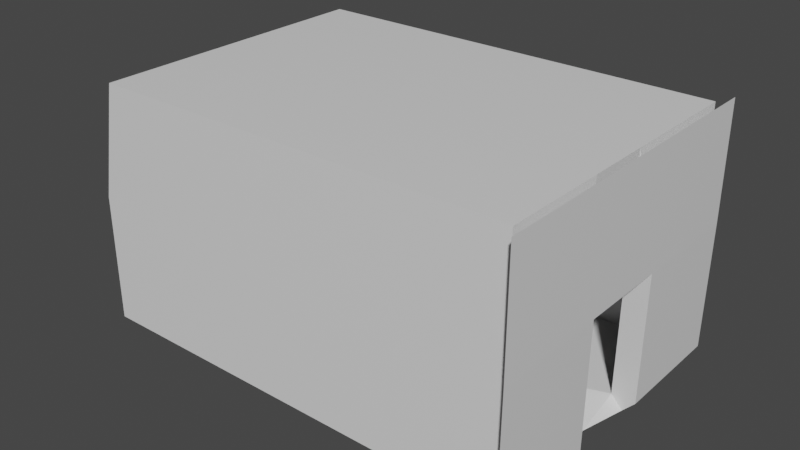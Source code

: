 # Source: Room.blend  (saved by Blender 2.90.8; exported with 4.5.12 LTS)
import bpy
from mathutils import Matrix  # noqa: F401  (used for matrix-valued properties, if any)

bpy.ops.wm.read_factory_settings(use_empty=True)
scene = bpy.context.scene
scene.name = 'Scene'

# ---- collections
col_collection = bpy.data.collections.new('Collection'); scene.collection.children.link(col_collection)

# ---- materials (node trees are filled in below, after node groups)
mat_material = bpy.data.materials.new('Material')
mat_material.alpha_threshold = 0.0
mat_material.use_transparent_shadow = False
mat_material.line_color = (0.0, 0.0, 0.0, 1.0)

# ---- material node trees
mat_material.use_nodes = True; mat_material.node_tree.nodes.clear()
_N = mat_material.node_tree.nodes; _L = mat_material.node_tree.links
n0 = _N.new('ShaderNodeOutputMaterial'); n0.name = 'Material Output'; n0.location = (300, 300)
n1 = _N.new('ShaderNodeBsdfPrincipled'); n1.name = 'Principled BSDF'; n1.location = (10, 300)
n1.distribution = 'GGX'
n1.subsurface_method = 'BURLEY'
n1.inputs[2].default_value = 0.4
n1.inputs[3].default_value = 1.45
n1.inputs[27].default_value = (0.0, 0.0, 0.0, 1.0)
n1.inputs[28].default_value = 1.0
_L.new(n1.outputs[0], n0.inputs[0])
n0.is_active_output = True

# ---- world
world_world = bpy.data.worlds.new('World'); scene.world = world_world
world_world.use_nodes = True; world_world.node_tree.nodes.clear()
_N = world_world.node_tree.nodes; _L = world_world.node_tree.links
n0 = _N.new('ShaderNodeOutputWorld'); n0.name = 'World Output'; n0.location = (300, 300)
n1 = _N.new('ShaderNodeBackground'); n1.name = 'Background'; n1.location = (10, 300)
n1.inputs[0].default_value = (0.05088, 0.05088, 0.05088, 1.0)
_L.new(n1.outputs[0], n0.inputs[0])
n0.is_active_output = True
world_world.color = (0.05088, 0.05088, 0.05088)
world_world.use_sun_shadow = False
world_world.sun_shadow_jitter_overblur = 0.0

# ---- meshes
me_cube = bpy.data.meshes.new('Cube')
me_cube.from_pydata([(-9.449, -9.537e-07, -0.03491), (4.768e-07, -6.238, -0.03491), (5.4, -6.238, -0.03491), (-9.449, -3.565, -0.03491), (-5.4, -6.238, -0.03491), (-9.449, 3.565, -0.03491), (3.344, 9.537e-07, -0.03491), (-4.768e-07, 6.238, -0.03491), (9.449, 3.565, -0.03491), (5.4, 6.238, -0.03491), (9.449, -3.565, -0.03491), (-5.4, 6.238, -0.03491), (-2.7, 6.238, -0.03491), (-9.449, 1.782, -0.03491), (-2.7, -6.238, -0.03491), (-9.449, -5.347, -0.03491), (-8.1, -6.238, -0.03491), (9.449, -2.303, -0.03491), (9.449, -5.347, -0.03491), (8.1, -6.238, -0.03491), (2.7, -6.238, -0.03491), (9.449, 5.347, -0.03491), (8.1, 6.238, -0.03491), (9.449, 2.303, -0.03491), (2.7, 6.238, -0.03491), (-9.449, -1.782, -0.03491), (-9.449, 5.347, -0.03491), (-8.1, 6.238, -0.03491), (-6.75, 6.238, -0.03491), (-9.449, 4.456, -0.03491), (-9.449, -2.673, -0.03491), (4.05, 6.238, -0.03491), (9.449, 2.673, -0.03491), (8.813, 1.916, -0.03491), (9.449, 6.238, -0.03491), (9.449, 4.456, -0.03491), (4.05, -6.238, -0.03491), (1.35, -6.238, -0.03491), (9.449, -4.456, -0.03491), (9.449, -6.238, -0.03491), (6.75, -6.238, -0.03491), (8.813, -1.916, -0.03491), (9.449, -2.673, -0.03491), (-6.75, -6.238, -0.03491), (-9.449, -6.238, -0.03491), (-1.35, -6.238, -0.03491), (-4.05, -6.238, -0.03491), (-9.449, 0.8911, -0.03491), (-1.35, 6.238, -0.03491), (-4.05, 6.238, -0.03491), (-9.449, 2.673, -0.03491), (-9.449, -4.456, -0.03491), (6.75, 6.238, -0.03491), (1.35, 6.238, -0.03491), (-9.449, -0.8911, -0.03491), (-9.449, 6.238, -0.03491), (-9.449, -9.537e-07, 5.454), (4.768e-07, -6.238, 5.454), (5.4, -6.238, 5.454), (-9.449, -3.565, 5.454), (-5.4, -6.238, 5.454), (-9.449, 3.565, 5.454), (-9.449, 1.782, 5.454), (-2.7, -6.238, 5.454), (-9.449, -5.347, 5.454), (-8.1, -6.238, 5.454), (8.1, -6.238, 5.454), (2.7, -6.238, 5.454), (-9.449, -1.782, 5.454), (-9.449, 5.347, 5.454), (8.863, 9.537e-07, 5.454), (-4.768e-07, 6.238, 5.454), (9.449, 3.565, 5.454), (5.4, 6.238, 5.454), (9.449, -3.565, 5.454), (-5.4, 6.238, 5.454), (-2.7, 6.238, 5.454), (9.449, -2.303, 5.454), (9.449, -5.347, 5.454), (9.449, 5.347, 5.454), (8.1, 6.238, 5.454), (9.449, 2.303, 5.454), (2.7, 6.238, 5.454), (-8.1, 6.238, 5.454), (-6.75, 6.238, 5.454), (-9.449, 4.456, 5.454), (-9.449, -2.673, 5.454), (4.05, 6.238, 5.454), (9.449, 2.673, 5.454), (8.863, 1.916, 5.454), (9.449, 6.238, 5.454), (9.449, 4.456, 5.454), (4.05, -6.238, 5.454), (1.35, -6.238, 5.454), (9.449, -4.456, 5.454), (9.449, -6.238, 5.454), (6.75, -6.238, 5.454), (8.863, -1.916, 5.454), (9.449, -2.673, 5.454), (-6.75, -6.238, 5.454), (-9.449, -6.238, 5.454), (-1.35, -6.238, 5.454), (-4.05, -6.238, 5.454), (-9.449, 0.8911, 5.454), (-1.35, 6.238, 5.454), (-4.05, 6.238, 5.454), (-9.449, 2.673, 5.454), (-9.449, -4.456, 5.454), (6.75, 6.238, 5.454), (1.35, 6.238, 5.454), (-9.449, -0.8911, 5.454), (-9.449, 6.238, 5.454), (-8.481, -9.537e-07, 10.38), (4.768e-07, -6.238, 10.38), (5.4, -6.238, 10.38), (-8.481, -3.565, 10.38), (-5.4, -6.238, 10.38), (-8.481, 3.565, 10.38), (-8.481, 1.782, 10.38), (-2.7, -6.238, 10.38), (-8.481, -5.347, 10.38), (-8.1, -6.238, 10.38), (8.1, -6.238, 10.38), (2.7, -6.238, 10.38), (-8.481, -1.782, 10.38), (-8.481, 5.347, 10.38), (9.449, 9.537e-07, 10.38), (-4.768e-07, 6.238, 10.38), (9.449, 3.565, 10.38), (5.4, 6.238, 10.38), (9.449, -3.565, 10.38), (-5.4, 6.238, 10.38), (-2.7, 6.238, 10.38), (9.449, -1.782, 10.38), (9.449, -5.347, 10.38), (9.449, 5.347, 10.38), (8.1, 6.238, 10.38), (9.449, 1.782, 10.38), (2.7, 6.238, 10.38), (-8.1, 6.238, 10.38), (-6.75, 6.238, 10.38), (-8.481, 4.456, 10.38), (-8.481, -2.673, 10.38), (4.05, 6.238, 10.38), (9.449, 2.673, 10.38), (9.449, 0.8911, 10.38), (9.449, 6.238, 10.38), (9.449, 4.456, 10.38), (4.05, -6.238, 10.38), (1.35, -6.238, 10.38), (9.449, -4.456, 10.38), (9.449, -6.238, 10.38), (6.75, -6.238, 10.38), (9.449, -0.8911, 10.38), (9.449, -2.673, 10.38), (-6.75, -6.238, 10.38), (-8.481, -6.238, 10.38), (-1.35, -6.238, 10.38), (-4.05, -6.238, 10.38), (-8.481, 0.8911, 10.38), (-1.35, 6.238, 10.38), (-4.05, 6.238, 10.38), (-8.481, 2.673, 10.38), (-8.481, -4.456, 10.38), (6.75, 6.238, 10.38), (1.35, 6.238, 10.38), (-8.481, -0.8911, 10.38), (-8.481, 6.238, 10.38), (9.306, 1.916, -0.5712), (9.306, -1.916, -0.5712), (9.813, 1.916, -0.03491), (9.813, -1.916, -0.03491), (9.863, 9.537e-07, 5.454), (9.863, 1.916, 5.454), (9.863, -1.916, 5.454), (9.813, -6.916, -0.03491), (9.863, -6.916, 5.454), (9.813, 6.916, -0.03491), (9.863, 6.916, 5.454), (9.863, 9.537e-07, 10.45), (9.863, 1.916, 10.45), (9.863, -1.916, 10.45), (9.863, -6.916, 10.45), (9.863, 6.916, 10.45), (6.078, 0.9582, -0.03491), (6.078, -0.9582, -0.03491), (8.813, 9.537e-07, -0.608)], [], [(47, 13, 62, 103), (17, 42, 98, 77), (0, 47, 103, 56), (42, 10, 74, 98), (54, 0, 56, 110), (29, 26, 69, 85), (25, 54, 110, 68), (41, 17, 77, 97), (5, 29, 85, 61), (19, 40, 96, 66), (40, 2, 58, 96), (18, 39, 95, 78), (28, 11, 75, 84), (53, 24, 82, 109), (27, 28, 84, 83), (7, 53, 109, 71), (39, 19, 66, 95), (10, 38, 94, 74), (52, 22, 80, 108), (38, 18, 78, 94), (9, 52, 108, 73), (20, 37, 93, 67), (37, 1, 57, 93), (75, 105, 161, 131), (72, 88, 144, 128), (88, 81, 137, 144), (104, 71, 127, 160), (76, 104, 160, 132), (103, 62, 118, 159), (87, 73, 129, 143), (56, 103, 159, 112), (82, 87, 143, 138), (86, 68, 124, 142), (59, 86, 142, 115), (63, 102, 158, 119), (102, 60, 116, 158), (85, 69, 125, 141), (61, 85, 141, 117), (57, 101, 157, 113), (101, 63, 119, 157), (100, 64, 120, 156), (84, 75, 131, 140), (83, 84, 140, 139), (65, 100, 156, 121), (60, 99, 155, 116), (99, 65, 121, 155), (77, 98, 154, 133), (98, 74, 130, 154), (70, 97, 153, 126), (97, 77, 133, 153), (66, 96, 152, 122), (96, 58, 114, 152), (78, 95, 151, 134), (43, 16, 65, 99), (12, 48, 104, 76), (4, 43, 99, 60), (48, 7, 71, 104), (55, 27, 83, 111), (26, 55, 111, 69), (11, 49, 105, 75), (16, 44, 100, 65), (49, 12, 76, 105), (44, 15, 64, 100), (45, 14, 63, 101), (1, 45, 101, 57), (13, 50, 106, 62), (3, 30, 86, 59), (50, 5, 61, 106), (46, 4, 60, 102), (30, 25, 68, 86), (14, 46, 102, 63), (24, 31, 87, 82), (31, 9, 73, 87), (32, 23, 81, 88), (8, 32, 88, 72), (23, 33, 89, 81), (22, 34, 90, 80), (34, 21, 79, 90), (35, 8, 72, 91), (21, 35, 91, 79), (15, 51, 107, 64), (51, 3, 59, 107), (36, 20, 67, 92), (2, 36, 92, 58), (105, 76, 132, 161), (89, 70, 126, 145), (81, 89, 145, 137), (80, 90, 146, 136), (62, 106, 162, 118), (106, 61, 117, 162), (90, 79, 135, 146), (64, 107, 163, 120), (107, 59, 115, 163), (91, 72, 128, 147), (73, 108, 164, 129), (79, 91, 147, 135), (108, 80, 136, 164), (92, 67, 123, 148), (58, 92, 148, 114), (71, 109, 165, 127), (109, 82, 138, 165), (93, 57, 113, 149), (67, 93, 149, 123), (68, 110, 166, 124), (110, 56, 112, 166), (94, 78, 134, 150), (74, 94, 150, 130), (111, 83, 139, 167), (95, 66, 122, 151), (69, 111, 167, 125), (39, 18, 15, 44), (18, 38, 51, 15), (38, 10, 3, 51), (10, 42, 30, 3), (42, 17, 25, 30), (17, 41, 54, 25), (41, 185, 6, 0, 54), (6, 184, 33, 47, 0), (33, 23, 13, 47), (23, 32, 50, 13), (32, 8, 5, 50), (8, 35, 29, 5), (35, 21, 26, 29), (21, 34, 55, 26), (6, 185, 184), (168, 23, 33), (169, 41, 17), (97, 70, 172, 174), (89, 33, 170, 173), (41, 97, 174, 171), (70, 89, 173, 172), (171, 174, 176, 175), (173, 170, 177, 178), (173, 178, 183, 180), (172, 173, 180, 179), (176, 174, 181, 182), (174, 172, 179, 181), (146, 135, 125, 167), (135, 147, 141, 125), (147, 128, 117, 141), (128, 144, 162, 117), (144, 137, 118, 162), (137, 145, 159, 118), (145, 126, 112, 159), (126, 153, 166, 112), (153, 133, 124, 166), (133, 154, 142, 124), (154, 130, 115, 142), (130, 150, 163, 115), (150, 134, 120, 163), (134, 151, 156, 120), (184, 186, 33), (184, 185, 186), (185, 41, 186), (41, 169, 186), (33, 186, 168), (41, 171, 169), (170, 33, 168)])
_uv = me_cube.uv_layers.new(name='UVMap')
_uv.uv.foreach_set('vector', [0.7656, 0.7344, 0.7812, 0.7344, 0.7812, 0.7344, 0.7656, 0.7344, 0.7188, 0.5156, 0.7031, 0.5156, 0.7031, 0.5156, 0.7188, 0.5156, 0.75, 0.7344, 0.7656, 0.7344, 0.7656, 0.7344, 0.75, 0.7344, 0.7031, 0.5156, 0.6875, 0.5156, 0.6875, 0.5156, 0.7031, 0.5156, 0.7344, 0.7344, 0.75, 0.7344, 0.75, 0.7344, 0.7344, 0.7344, 0.8281, 0.7344, 0.8438, 0.7344, 0.8438, 0.7344, 0.8281, 0.7344, 0.7188, 0.7344, 0.7344, 0.7344, 0.7344, 0.7344, 0.7188, 0.7344, 0.7344, 0.5156, 0.7188, 0.5156, 0.7188, 0.5156, 0.7344, 0.5156, 0.8125, 0.7344, 0.8281, 0.7344, 0.8281, 0.7344, 0.8125, 0.7344, 0.6406, 0.5312, 0.6406, 0.5469, 0.6406, 0.5469, 0.6406, 0.5312, 0.6406, 0.5469, 0.6406, 0.5625, 0.6406, 0.5625, 0.6406, 0.5469, 0.6562, 0.5156, 0.6406, 0.5156, 0.6406, 0.5156, 0.6562, 0.5156, 0.8594, 0.7031, 0.8594, 0.6875, 0.8594, 0.6875, 0.8594, 0.7031, 0.8594, 0.6094, 0.8594, 0.5938, 0.8594, 0.5938, 0.8594, 0.6094, 0.8594, 0.7188, 0.8594, 0.7031, 0.8594, 0.7031, 0.8594, 0.7188, 0.8594, 0.625, 0.8594, 0.6094, 0.8594, 0.6094, 0.8594, 0.625, 0.6406, 0.5156, 0.6406, 0.5312, 0.6406, 0.5312, 0.6406, 0.5156, 0.6875, 0.5156, 0.6719, 0.5156, 0.6719, 0.5156, 0.6875, 0.5156, 0.8594, 0.5469, 0.8594, 0.5312, 0.8594, 0.5312, 0.8594, 0.5469, 0.6719, 0.5156, 0.6562, 0.5156, 0.6562, 0.5156, 0.6719, 0.5156, 0.8594, 0.5625, 0.8594, 0.5469, 0.8594, 0.5469, 0.8594, 0.5625, 0.6406, 0.5938, 0.6406, 0.6094, 0.6406, 0.6094, 0.6406, 0.5938, 0.6406, 0.6094, 0.6406, 0.625, 0.6406, 0.625, 0.6406, 0.6094, 0.8594, 0.6875, 0.8594, 0.6719, 0.8594, 0.6719, 0.8594, 0.6875, 0.8125, 0.5156, 0.7969, 0.5156, 0.7969, 0.5156, 0.8125, 0.5156, 0.7969, 0.5156, 0.7812, 0.5156, 0.7812, 0.5156, 0.7969, 0.5156, 0.8594, 0.6406, 0.8594, 0.625, 0.8594, 0.625, 0.8594, 0.6406, 0.8594, 0.6562, 0.8594, 0.6406, 0.8594, 0.6406, 0.8594, 0.6562, 0.7656, 0.7344, 0.7812, 0.7344, 0.7812, 0.7344, 0.7656, 0.7344, 0.8594, 0.5781, 0.8594, 0.5625, 0.8594, 0.5625, 0.8594, 0.5781, 0.75, 0.7344, 0.7656, 0.7344, 0.7656, 0.7344, 0.75, 0.7344, 0.8594, 0.5938, 0.8594, 0.5781, 0.8594, 0.5781, 0.8594, 0.5938, 0.7031, 0.7344, 0.7188, 0.7344, 0.7188, 0.7344, 0.7031, 0.7344, 0.6875, 0.7344, 0.7031, 0.7344, 0.7031, 0.7344, 0.6875, 0.7344, 0.6406, 0.6562, 0.6406, 0.6719, 0.6406, 0.6719, 0.6406, 0.6562, 0.6406, 0.6719, 0.6406, 0.6875, 0.6406, 0.6875, 0.6406, 0.6719, 0.8281, 0.7344, 0.8438, 0.7344, 0.8438, 0.7344, 0.8281, 0.7344, 0.8125, 0.7344, 0.8281, 0.7344, 0.8281, 0.7344, 0.8125, 0.7344, 0.6406, 0.625, 0.6406, 0.6406, 0.6406, 0.6406, 0.6406, 0.625, 0.6406, 0.6406, 0.6406, 0.6562, 0.6406, 0.6562, 0.6406, 0.6406, 0.6406, 0.7344, 0.6562, 0.7344, 0.6562, 0.7344, 0.6406, 0.7344, 0.8594, 0.7031, 0.8594, 0.6875, 0.8594, 0.6875, 0.8594, 0.7031, 0.8594, 0.7188, 0.8594, 0.7031, 0.8594, 0.7031, 0.8594, 0.7188, 0.6406, 0.7188, 0.6406, 0.7344, 0.6406, 0.7344, 0.6406, 0.7188, 0.6406, 0.6875, 0.6406, 0.7031, 0.6406, 0.7031, 0.6406, 0.6875, 0.6406, 0.7031, 0.6406, 0.7188, 0.6406, 0.7188, 0.6406, 0.7031, 0.7188, 0.5156, 0.7031, 0.5156, 0.7031, 0.5156, 0.7188, 0.5156, 0.7031, 0.5156, 0.6875, 0.5156, 0.6875, 0.5156, 0.7031, 0.5156, 0.75, 0.5156, 0.7344, 0.5156, 0.7344, 0.5156, 0.75, 0.5156, 0.7344, 0.5156, 0.7188, 0.5156, 0.7188, 0.5156, 0.7344, 0.5156, 0.6406, 0.5312, 0.6406, 0.5469, 0.6406, 0.5469, 0.6406, 0.5312, 0.6406, 0.5469, 0.6406, 0.5625, 0.6406, 0.5625, 0.6406, 0.5469, 0.6562, 0.5156, 0.6406, 0.5156, 0.6406, 0.5156, 0.6562, 0.5156, 0.6406, 0.7031, 0.6406, 0.7188, 0.6406, 0.7188, 0.6406, 0.7031, 0.8594, 0.6562, 0.8594, 0.6406, 0.8594, 0.6406, 0.8594, 0.6562, 0.6406, 0.6875, 0.6406, 0.7031, 0.6406, 0.7031, 0.6406, 0.6875, 0.8594, 0.6406, 0.8594, 0.625, 0.8594, 0.625, 0.8594, 0.6406, 0.8594, 0.7344, 0.8594, 0.7188, 0.8594, 0.7188, 0.8594, 0.7344, 0.8438, 0.7344, 0.8594, 0.7344, 0.8594, 0.7344, 0.8438, 0.7344, 0.8594, 0.6875, 0.8594, 0.6719, 0.8594, 0.6719, 0.8594, 0.6875, 0.6406, 0.7188, 0.6406, 0.7344, 0.6406, 0.7344, 0.6406, 0.7188, 0.8594, 0.6719, 0.8594, 0.6562, 0.8594, 0.6562, 0.8594, 0.6719, 0.6406, 0.7344, 0.6562, 0.7344, 0.6562, 0.7344, 0.6406, 0.7344, 0.6406, 0.6406, 0.6406, 0.6562, 0.6406, 0.6562, 0.6406, 0.6406, 0.6406, 0.625, 0.6406, 0.6406, 0.6406, 0.6406, 0.6406, 0.625, 0.7812, 0.7344, 0.7969, 0.7344, 0.7969, 0.7344, 0.7812, 0.7344, 0.6875, 0.7344, 0.7031, 0.7344, 0.7031, 0.7344, 0.6875, 0.7344, 0.7969, 0.7344, 0.8125, 0.7344, 0.8125, 0.7344, 0.7969, 0.7344, 0.6406, 0.6719, 0.6406, 0.6875, 0.6406, 0.6875, 0.6406, 0.6719, 0.7031, 0.7344, 0.7188, 0.7344, 0.7188, 0.7344, 0.7031, 0.7344, 0.6406, 0.6562, 0.6406, 0.6719, 0.6406, 0.6719, 0.6406, 0.6562, 0.8594, 0.5938, 0.8594, 0.5781, 0.8594, 0.5781, 0.8594, 0.5938, 0.8594, 0.5781, 0.8594, 0.5625, 0.8594, 0.5625, 0.8594, 0.5781, 0.7969, 0.5156, 0.7812, 0.5156, 0.7812, 0.5156, 0.7969, 0.5156, 0.8125, 0.5156, 0.7969, 0.5156, 0.7969, 0.5156, 0.8125, 0.5156, 0.7812, 0.5156, 0.7656, 0.5156, 0.7656, 0.5156, 0.7812, 0.5156, 0.8594, 0.5312, 0.8594, 0.5156, 0.8594, 0.5156, 0.8594, 0.5312, 0.8594, 0.5156, 0.8438, 0.5156, 0.8438, 0.5156, 0.8594, 0.5156, 0.8281, 0.5156, 0.8125, 0.5156, 0.8125, 0.5156, 0.8281, 0.5156, 0.8438, 0.5156, 0.8281, 0.5156, 0.8281, 0.5156, 0.8438, 0.5156, 0.6562, 0.7344, 0.6719, 0.7344, 0.6719, 0.7344, 0.6562, 0.7344, 0.6719, 0.7344, 0.6875, 0.7344, 0.6875, 0.7344, 0.6719, 0.7344, 0.6406, 0.5781, 0.6406, 0.5938, 0.6406, 0.5938, 0.6406, 0.5781, 0.6406, 0.5625, 0.6406, 0.5781, 0.6406, 0.5781, 0.6406, 0.5625, 0.8594, 0.6719, 0.8594, 0.6562, 0.8594, 0.6562, 0.8594, 0.6719, 0.7656, 0.5156, 0.75, 0.5156, 0.75, 0.5156, 0.7656, 0.5156, 0.7812, 0.5156, 0.7656, 0.5156, 0.7656, 0.5156, 0.7812, 0.5156, 0.8594, 0.5312, 0.8594, 0.5156, 0.8594, 0.5156, 0.8594, 0.5312, 0.7812, 0.7344, 0.7969, 0.7344, 0.7969, 0.7344, 0.7812, 0.7344, 0.7969, 0.7344, 0.8125, 0.7344, 0.8125, 0.7344, 0.7969, 0.7344, 0.8594, 0.5156, 0.8438, 0.5156, 0.8438, 0.5156, 0.8594, 0.5156, 0.6562, 0.7344, 0.6719, 0.7344, 0.6719, 0.7344, 0.6562, 0.7344, 0.6719, 0.7344, 0.6875, 0.7344, 0.6875, 0.7344, 0.6719, 0.7344, 0.8281, 0.5156, 0.8125, 0.5156, 0.8125, 0.5156, 0.8281, 0.5156, 0.8594, 0.5625, 0.8594, 0.5469, 0.8594, 0.5469, 0.8594, 0.5625, 0.8438, 0.5156, 0.8281, 0.5156, 0.8281, 0.5156, 0.8438, 0.5156, 0.8594, 0.5469, 0.8594, 0.5312, 0.8594, 0.5312, 0.8594, 0.5469, 0.6406, 0.5781, 0.6406, 0.5938, 0.6406, 0.5938, 0.6406, 0.5781, 0.6406, 0.5625, 0.6406, 0.5781, 0.6406, 0.5781, 0.6406, 0.5625, 0.8594, 0.625, 0.8594, 0.6094, 0.8594, 0.6094, 0.8594, 0.625, 0.8594, 0.6094, 0.8594, 0.5938, 0.8594, 0.5938, 0.8594, 0.6094, 0.6406, 0.6094, 0.6406, 0.625, 0.6406, 0.625, 0.6406, 0.6094, 0.6406, 0.5938, 0.6406, 0.6094, 0.6406, 0.6094, 0.6406, 0.5938, 0.7188, 0.7344, 0.7344, 0.7344, 0.7344, 0.7344, 0.7188, 0.7344, 0.7344, 0.7344, 0.75, 0.7344, 0.75, 0.7344, 0.7344, 0.7344, 0.6719, 0.5156, 0.6562, 0.5156, 0.6562, 0.5156, 0.6719, 0.5156, 0.6875, 0.5156, 0.6719, 0.5156, 0.6719, 0.5156, 0.6875, 0.5156, 0.8594, 0.7344, 0.8594, 0.7188, 0.8594, 0.7188, 0.8594, 0.7344, 0.6406, 0.5156, 0.6406, 0.5312, 0.6406, 0.5312, 0.6406, 0.5156, 0.8438, 0.7344, 0.8594, 0.7344, 0.8594, 0.7344, 0.8438, 0.7344, 0.6406, 0.5156, 0.6562, 0.5156, 0.6562, 0.7344, 0.6406, 0.7344, 0.6562, 0.5156, 0.6719, 0.5156, 0.6719, 0.7344, 0.6562, 0.7344, 0.6719, 0.5156, 0.6875, 0.5156, 0.6875, 0.7344, 0.6719, 0.7344, 0.6875, 0.5156, 0.7031, 0.5156, 0.7031, 0.7344, 0.6875, 0.7344, 0.7031, 0.5156, 0.7188, 0.5156, 0.7188, 0.7344, 0.7031, 0.7344, 0.7188, 0.5156, 0.7344, 0.5156, 0.7344, 0.7344, 0.7188, 0.7344, 0.7344, 0.5156, 0.7422, 0.5156, 0.75, 0.5156, 0.75, 0.7344, 0.7344, 0.7344, 0.75, 0.5156, 0.7578, 0.5156, 0.7656, 0.5156, 0.7656, 0.7344, 0.75, 0.7344, 0.7656, 0.5156, 0.7812, 0.5156, 0.7812, 0.7344, 0.7656, 0.7344, 0.7812, 0.5156, 0.7969, 0.5156, 0.7969, 0.7344, 0.7812, 0.7344, 0.7969, 0.5156, 0.8125, 0.5156, 0.8125, 0.7344, 0.7969, 0.7344, 0.8125, 0.5156, 0.8281, 0.5156, 0.8281, 0.7344, 0.8125, 0.7344, 0.8281, 0.5156, 0.8438, 0.5156, 0.8438, 0.7344, 0.8281, 0.7344, 0.8438, 0.5156, 0.8594, 0.5156, 0.8594, 0.7344, 0.8438, 0.7344, 0.75, 0.5156, 0.7422, 0.5156, 0.7578, 0.5156, 0.0, 0.0, 0.0, 0.0, 0.0, 0.0, 0.7344, 0.5156, 0.7344, 0.5156, 0.7188, 0.5156, 0.7344, 0.5156, 0.75, 0.5156, 0.75, 0.5156, 0.7344, 0.5156, 0.7656, 0.5156, 0.7656, 0.5156, 0.7656, 0.5156, 0.7656, 0.5156, 0.7344, 0.5156, 0.7344, 0.5156, 0.7344, 0.5156, 0.7344, 0.5156, 0.75, 0.5156, 0.7656, 0.5156, 0.7656, 0.5156, 0.75, 0.5156, 0.7344, 0.5156, 0.7344, 0.5156, 0.7344, 0.5156, 0.7344, 0.5156, 0.7656, 0.5156, 0.7656, 0.5156, 0.7656, 0.5156, 0.7656, 0.5156, 0.7656, 0.5156, 0.7656, 0.5156, 0.7656, 0.5156, 0.7656, 0.5156, 0.75, 0.5156, 0.7656, 0.5156, 0.7656, 0.5156, 0.75, 0.5156, 0.7344, 0.5156, 0.7344, 0.5156, 0.7344, 0.5156, 0.7344, 0.5156, 0.7344, 0.5156, 0.75, 0.5156, 0.75, 0.5156, 0.7344, 0.5156, 0.8594, 0.5156, 0.8438, 0.5156, 0.8438, 0.7344, 0.8594, 0.7344, 0.8438, 0.5156, 0.8281, 0.5156, 0.8281, 0.7344, 0.8438, 0.7344, 0.8281, 0.5156, 0.8125, 0.5156, 0.8125, 0.7344, 0.8281, 0.7344, 0.8125, 0.5156, 0.7969, 0.5156, 0.7969, 0.7344, 0.8125, 0.7344, 0.7969, 0.5156, 0.7812, 0.5156, 0.7812, 0.7344, 0.7969, 0.7344, 0.7812, 0.5156, 0.7656, 0.5156, 0.7656, 0.7344, 0.7812, 0.7344, 0.7656, 0.5156, 0.75, 0.5156, 0.75, 0.7344, 0.7656, 0.7344, 0.75, 0.5156, 0.7344, 0.5156, 0.7344, 0.7344, 0.75, 0.7344, 0.7344, 0.5156, 0.7188, 0.5156, 0.7188, 0.7344, 0.7344, 0.7344, 0.7188, 0.5156, 0.7031, 0.5156, 0.7031, 0.7344, 0.7188, 0.7344, 0.7031, 0.5156, 0.6875, 0.5156, 0.6875, 0.7344, 0.7031, 0.7344, 0.6875, 0.5156, 0.6719, 0.5156, 0.6719, 0.7344, 0.6875, 0.7344, 0.6719, 0.5156, 0.6562, 0.5156, 0.6562, 0.7344, 0.6719, 0.7344, 0.6562, 0.5156, 0.6406, 0.5156, 0.6406, 0.7344, 0.6562, 0.7344, 0.7578, 0.5156, 0.75, 0.5156, 0.7656, 0.5156, 0.7578, 0.5156, 0.7422, 0.5156, 0.75, 0.5156, 0.7422, 0.5156, 0.7344, 0.5156, 0.75, 0.5156, 0.7344, 0.5156, 0.7344, 0.5156, 0.75, 0.5156, 0.7656, 0.5156, 0.75, 0.5156, 0.0, 0.0, 0.7344, 0.5156, 0.7344, 0.5156, 0.7344, 0.5156, 0.7656, 0.5156, 0.7656, 0.5156, 0.0, 0.0])
me_cube.materials.append(mat_material)
me_cube.use_remesh_preserve_volume = False
me_cube.use_remesh_preserve_attributes = False
me_cube.use_mirror_vertex_groups = False
me_cube.update()

# ---- objects
ob_cube = bpy.data.objects.new('Cube', me_cube)

# ---- transforms, parenting, visibility, modifiers, constraints
ob_cube.location = (0.0, 0.0, 0.0)
ob_cube.lock_rotations_4d = False
ob_cube.empty_display_type = 'ARROWS'
ob_cube.lineart.crease_threshold = 0.0

# ---- collection membership
col_collection.objects.link(ob_cube)

# ---- scene / render settings (as saved in the file)
scene.frame_start = 1; scene.frame_end = 250; scene.frame_set(2)
scene.render.engine = 'BLENDER_EEVEE_NEXT'
scene.cycles.use_denoising = False
scene.cycles.samples = 128
scene.cycles.sampling_pattern = 'TABULATED_SOBOL'
scene.cycles.use_adaptive_sampling = False
scene.cycles.use_light_tree = False
scene.view_settings.view_transform = 'Filmic'
bpy.context.view_layer.update()

# ---- added for rendering (the .blend has no active camera and no usable light): camera, sun
cam_auto = bpy.data.cameras.new('AutoCamera')
cam_auto.lens = 50.0
cam_auto.sensor_width = 36.0
cam_auto.clip_end = 1000.0
ob_auto_camera = bpy.data.objects.new('AutoCamera', cam_auto)
scene.collection.objects.link(ob_auto_camera)
ob_auto_camera.location = (24.4514, -29.0938, 24.3187)
ob_auto_camera.rotation_euler = (1.09748, -7.21219e-08, 0.694738)
scene.camera = ob_auto_camera
light_auto_sun = bpy.data.lights.new('AutoSun', 'SUN')
light_auto_sun.energy = 3.0
light_auto_sun.angle = 0.0523599
ob_auto_sun = bpy.data.objects.new('AutoSun', light_auto_sun)
scene.collection.objects.link(ob_auto_sun)
ob_auto_sun.rotation_euler = (0.872665, 0.174533, 0.523599)
bpy.context.view_layer.update()
